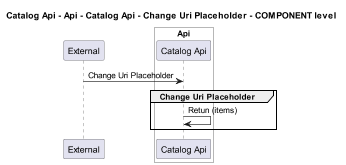

The diagram above was rendered by PlantUML. Its source (embedded in the PNG):
@startuml
!pragma layout smetana
skinparam dpi 60

title Catalog Api - Api - Catalog Api - Change Uri Placeholder - COMPONENT level

participant "External" as C4InterFlow.SoftwareSystems.ExternalSystem

box "Catalog Api" #White
    
box "Api" #White
    participant "Catalog Api" as dotnet.eShop.Architecture.SoftwareSystems.CatalogApi.Containers.Api.Components.CatalogApi
end box

end box


C4InterFlow.SoftwareSystems.ExternalSystem -> dotnet.eShop.Architecture.SoftwareSystems.CatalogApi.Containers.Api.Components.CatalogApi : Change Uri Placeholder
group Change Uri Placeholder
dotnet.eShop.Architecture.SoftwareSystems.CatalogApi.Containers.Api.Components.CatalogApi -> dotnet.eShop.Architecture.SoftwareSystems.CatalogApi.Containers.Api.Components.CatalogApi : Retun (items)
end


@enduml